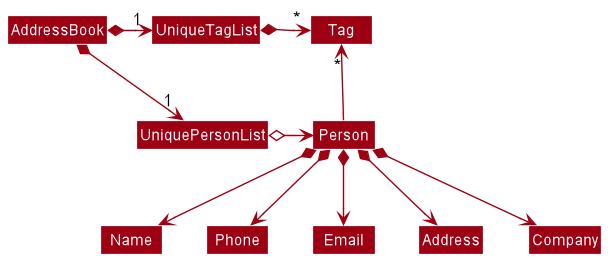

The diagram above was rendered by PlantUML. Its source (embedded in the PNG):
@startuml








skinparam BackgroundColor #FFFFFFF

skinparam Shadowing false

skinparam Class {
    FontColor #FFFFFF
    BorderThickness 1
    BorderColor #FFFFFF
    StereotypeFontColor #FFFFFF
    FontName Arial
}

skinparam Actor {
    BorderColor #000000
    Color #000000
    FontName Arial
}

skinparam Sequence {
    MessageAlign center
    BoxFontSize 15
    BoxPadding 0
    BoxFontColor #FFFFFF
    FontName Arial
}

skinparam Participant {
    FontColor #FFFFFFF
    Padding 20
}

skinparam MinClassWidth 50
skinparam ParticipantPadding 10
skinparam Shadowing false
skinparam DefaultTextAlignment center
skinparam packageStyle Rectangle

hide footbox
hide members
hide circle
skinparam arrowThickness 1.1
skinparam arrowColor #9D0012
skinparam classBackgroundColor #9D0012

AddressBook *-right-> "1" UniquePersonList
AddressBook *-right-> "1" UniqueTagList
UniqueTagList -[hidden]down- UniquePersonList
UniqueTagList -[hidden]down- UniquePersonList

UniqueTagList *-right-> "*" Tag
UniquePersonList o-right-> Person

Person -up-> "*" Tag

Person *--> Name
Person *--> Phone
Person *--> Email
Person *--> Address
Person *--> Company
@enduml